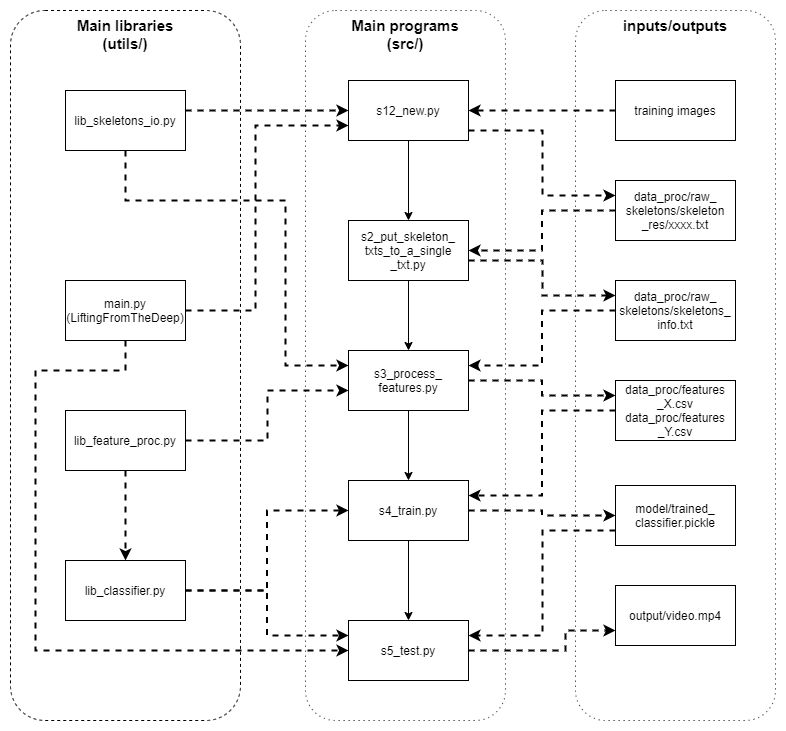

The diagram above was exported from draw.io. Its source (the exported page's mxGraphModel, read from the mxfile embedded in the PNG):
<mxGraphModel dx="2076" dy="1080" grid="1" gridSize="10" guides="1" tooltips="1" connect="1" arrows="1" fold="1" page="1" pageScale="1" pageWidth="827" pageHeight="1169" math="0" shadow="0">
  <root>
    <mxCell id="0" />
    <mxCell id="1" parent="0" />
    <mxCell id="1m0hDrlUzsWQLAaSoiUp-32" value="&lt;span style=&quot;font-size: 15px&quot;&gt;&lt;b&gt;inputs/outputs&lt;/b&gt;&lt;/span&gt;" style="rounded=1;whiteSpace=wrap;html=1;dashed=1;verticalAlign=top;dashPattern=1 4;" vertex="1" parent="1">
      <mxGeometry x="580" y="140" width="200" height="710" as="geometry" />
    </mxCell>
    <mxCell id="1m0hDrlUzsWQLAaSoiUp-10" value="&lt;font style=&quot;font-size: 15px&quot;&gt;&lt;b&gt;Main programs&lt;br&gt;(src/)&lt;/b&gt;&lt;/font&gt;" style="rounded=1;whiteSpace=wrap;html=1;dashed=1;verticalAlign=top;dashPattern=1 4;" vertex="1" parent="1">
      <mxGeometry x="310" y="140" width="200" height="710" as="geometry" />
    </mxCell>
    <mxCell id="1m0hDrlUzsWQLAaSoiUp-6" style="edgeStyle=orthogonalEdgeStyle;rounded=0;orthogonalLoop=1;jettySize=auto;html=1;" edge="1" parent="1" source="1m0hDrlUzsWQLAaSoiUp-1" target="1m0hDrlUzsWQLAaSoiUp-2">
      <mxGeometry relative="1" as="geometry" />
    </mxCell>
    <mxCell id="1m0hDrlUzsWQLAaSoiUp-25" style="edgeStyle=orthogonalEdgeStyle;rounded=0;orthogonalLoop=1;jettySize=auto;html=1;entryX=0;entryY=0.25;entryDx=0;entryDy=0;dashed=1;strokeWidth=2;" edge="1" parent="1" source="1m0hDrlUzsWQLAaSoiUp-1" target="1m0hDrlUzsWQLAaSoiUp-14">
      <mxGeometry relative="1" as="geometry">
        <Array as="points">
          <mxPoint x="547" y="260" />
          <mxPoint x="547" y="325" />
        </Array>
      </mxGeometry>
    </mxCell>
    <mxCell id="1m0hDrlUzsWQLAaSoiUp-1" value="s12_new.py" style="rounded=0;whiteSpace=wrap;html=1;" vertex="1" parent="1">
      <mxGeometry x="353" y="210" width="120" height="60" as="geometry" />
    </mxCell>
    <mxCell id="1m0hDrlUzsWQLAaSoiUp-7" style="edgeStyle=orthogonalEdgeStyle;rounded=0;orthogonalLoop=1;jettySize=auto;html=1;" edge="1" parent="1" source="1m0hDrlUzsWQLAaSoiUp-2" target="1m0hDrlUzsWQLAaSoiUp-3">
      <mxGeometry relative="1" as="geometry" />
    </mxCell>
    <mxCell id="1m0hDrlUzsWQLAaSoiUp-23" style="edgeStyle=orthogonalEdgeStyle;rounded=0;orthogonalLoop=1;jettySize=auto;html=1;entryX=0;entryY=0.25;entryDx=0;entryDy=0;dashed=1;strokeWidth=2;" edge="1" parent="1" source="1m0hDrlUzsWQLAaSoiUp-2" target="1m0hDrlUzsWQLAaSoiUp-15">
      <mxGeometry relative="1" as="geometry">
        <Array as="points">
          <mxPoint x="547" y="390" />
          <mxPoint x="547" y="425" />
        </Array>
      </mxGeometry>
    </mxCell>
    <mxCell id="1m0hDrlUzsWQLAaSoiUp-2" value="s2_put_skeleton_&lt;br&gt;txts_to_a_single&lt;br&gt;_txt.py" style="rounded=0;whiteSpace=wrap;html=1;" vertex="1" parent="1">
      <mxGeometry x="353" y="350" width="120" height="60" as="geometry" />
    </mxCell>
    <mxCell id="1m0hDrlUzsWQLAaSoiUp-8" style="edgeStyle=orthogonalEdgeStyle;rounded=0;orthogonalLoop=1;jettySize=auto;html=1;entryX=0.5;entryY=0;entryDx=0;entryDy=0;" edge="1" parent="1" source="1m0hDrlUzsWQLAaSoiUp-3" target="1m0hDrlUzsWQLAaSoiUp-4">
      <mxGeometry relative="1" as="geometry" />
    </mxCell>
    <mxCell id="1m0hDrlUzsWQLAaSoiUp-27" style="edgeStyle=orthogonalEdgeStyle;rounded=0;orthogonalLoop=1;jettySize=auto;html=1;entryX=0;entryY=0.25;entryDx=0;entryDy=0;dashed=1;strokeWidth=2;" edge="1" parent="1" source="1m0hDrlUzsWQLAaSoiUp-3" target="1m0hDrlUzsWQLAaSoiUp-16">
      <mxGeometry relative="1" as="geometry" />
    </mxCell>
    <mxCell id="1m0hDrlUzsWQLAaSoiUp-3" value="s3_process_&lt;br&gt;features.py" style="rounded=0;whiteSpace=wrap;html=1;" vertex="1" parent="1">
      <mxGeometry x="353" y="480" width="120" height="60" as="geometry" />
    </mxCell>
    <mxCell id="1m0hDrlUzsWQLAaSoiUp-9" style="edgeStyle=orthogonalEdgeStyle;rounded=0;orthogonalLoop=1;jettySize=auto;html=1;entryX=0.5;entryY=0;entryDx=0;entryDy=0;" edge="1" parent="1" source="1m0hDrlUzsWQLAaSoiUp-4" target="1m0hDrlUzsWQLAaSoiUp-5">
      <mxGeometry relative="1" as="geometry" />
    </mxCell>
    <mxCell id="1m0hDrlUzsWQLAaSoiUp-29" style="edgeStyle=orthogonalEdgeStyle;rounded=0;orthogonalLoop=1;jettySize=auto;html=1;entryX=0;entryY=0.5;entryDx=0;entryDy=0;dashed=1;strokeWidth=2;" edge="1" parent="1" source="1m0hDrlUzsWQLAaSoiUp-4" target="1m0hDrlUzsWQLAaSoiUp-17">
      <mxGeometry relative="1" as="geometry" />
    </mxCell>
    <mxCell id="1m0hDrlUzsWQLAaSoiUp-4" value="s4_train.py" style="rounded=0;whiteSpace=wrap;html=1;" vertex="1" parent="1">
      <mxGeometry x="353" y="610" width="120" height="60" as="geometry" />
    </mxCell>
    <mxCell id="1m0hDrlUzsWQLAaSoiUp-31" style="edgeStyle=orthogonalEdgeStyle;rounded=0;orthogonalLoop=1;jettySize=auto;html=1;entryX=0;entryY=0.75;entryDx=0;entryDy=0;dashed=1;strokeWidth=2;" edge="1" parent="1" source="1m0hDrlUzsWQLAaSoiUp-5" target="1m0hDrlUzsWQLAaSoiUp-18">
      <mxGeometry relative="1" as="geometry">
        <Array as="points">
          <mxPoint x="570" y="780" />
          <mxPoint x="570" y="760" />
        </Array>
      </mxGeometry>
    </mxCell>
    <mxCell id="1m0hDrlUzsWQLAaSoiUp-5" value="s5_test.py" style="rounded=0;whiteSpace=wrap;html=1;" vertex="1" parent="1">
      <mxGeometry x="353" y="750" width="120" height="60" as="geometry" />
    </mxCell>
    <mxCell id="1m0hDrlUzsWQLAaSoiUp-20" style="edgeStyle=orthogonalEdgeStyle;rounded=0;orthogonalLoop=1;jettySize=auto;html=1;entryX=1;entryY=0.5;entryDx=0;entryDy=0;dashed=1;strokeWidth=2;" edge="1" parent="1" source="1m0hDrlUzsWQLAaSoiUp-13" target="1m0hDrlUzsWQLAaSoiUp-1">
      <mxGeometry relative="1" as="geometry" />
    </mxCell>
    <mxCell id="1m0hDrlUzsWQLAaSoiUp-13" value="training images" style="rounded=0;whiteSpace=wrap;html=1;" vertex="1" parent="1">
      <mxGeometry x="620" y="210" width="120" height="60" as="geometry" />
    </mxCell>
    <mxCell id="1m0hDrlUzsWQLAaSoiUp-24" style="edgeStyle=orthogonalEdgeStyle;rounded=0;orthogonalLoop=1;jettySize=auto;html=1;dashed=1;strokeWidth=2;" edge="1" parent="1" source="1m0hDrlUzsWQLAaSoiUp-14" target="1m0hDrlUzsWQLAaSoiUp-2">
      <mxGeometry relative="1" as="geometry" />
    </mxCell>
    <mxCell id="1m0hDrlUzsWQLAaSoiUp-14" value="data_proc/raw_&lt;br&gt;skeletons/skeleton&lt;br&gt;_res/xxxx.txt" style="rounded=0;whiteSpace=wrap;html=1;" vertex="1" parent="1">
      <mxGeometry x="620" y="310" width="120" height="60" as="geometry" />
    </mxCell>
    <mxCell id="1m0hDrlUzsWQLAaSoiUp-26" style="edgeStyle=orthogonalEdgeStyle;rounded=0;orthogonalLoop=1;jettySize=auto;html=1;entryX=1;entryY=0.25;entryDx=0;entryDy=0;dashed=1;strokeWidth=2;" edge="1" parent="1" source="1m0hDrlUzsWQLAaSoiUp-15" target="1m0hDrlUzsWQLAaSoiUp-3">
      <mxGeometry relative="1" as="geometry" />
    </mxCell>
    <mxCell id="1m0hDrlUzsWQLAaSoiUp-15" value="&lt;span&gt;data_proc/raw_&lt;/span&gt;&lt;br&gt;&lt;span&gt;skeletons/skeletons_&lt;br&gt;info.txt&lt;/span&gt;" style="rounded=0;whiteSpace=wrap;html=1;" vertex="1" parent="1">
      <mxGeometry x="620" y="410" width="120" height="60" as="geometry" />
    </mxCell>
    <mxCell id="1m0hDrlUzsWQLAaSoiUp-28" style="edgeStyle=orthogonalEdgeStyle;rounded=0;orthogonalLoop=1;jettySize=auto;html=1;entryX=1;entryY=0.25;entryDx=0;entryDy=0;dashed=1;strokeWidth=2;" edge="1" parent="1" source="1m0hDrlUzsWQLAaSoiUp-16" target="1m0hDrlUzsWQLAaSoiUp-4">
      <mxGeometry relative="1" as="geometry" />
    </mxCell>
    <mxCell id="1m0hDrlUzsWQLAaSoiUp-16" value="data_proc/features&lt;br&gt;_X.csv&lt;br&gt;data_proc/features&lt;br&gt;_Y.csv" style="rounded=0;whiteSpace=wrap;html=1;" vertex="1" parent="1">
      <mxGeometry x="620" y="510" width="120" height="60" as="geometry" />
    </mxCell>
    <mxCell id="1m0hDrlUzsWQLAaSoiUp-30" style="edgeStyle=orthogonalEdgeStyle;rounded=0;orthogonalLoop=1;jettySize=auto;html=1;entryX=1;entryY=0.25;entryDx=0;entryDy=0;dashed=1;strokeWidth=2;" edge="1" parent="1" source="1m0hDrlUzsWQLAaSoiUp-17" target="1m0hDrlUzsWQLAaSoiUp-5">
      <mxGeometry relative="1" as="geometry">
        <Array as="points">
          <mxPoint x="547" y="660" />
          <mxPoint x="547" y="765" />
        </Array>
      </mxGeometry>
    </mxCell>
    <mxCell id="1m0hDrlUzsWQLAaSoiUp-17" value="model/trained_&lt;br&gt;classifier.pickle" style="rounded=0;whiteSpace=wrap;html=1;" vertex="1" parent="1">
      <mxGeometry x="620" y="615" width="120" height="60" as="geometry" />
    </mxCell>
    <mxCell id="1m0hDrlUzsWQLAaSoiUp-18" value="output/video.mp4" style="rounded=0;whiteSpace=wrap;html=1;" vertex="1" parent="1">
      <mxGeometry x="620" y="715" width="120" height="60" as="geometry" />
    </mxCell>
    <mxCell id="1m0hDrlUzsWQLAaSoiUp-47" value="&lt;font style=&quot;font-size: 15px&quot;&gt;&lt;b&gt;Main libraries&lt;br&gt;(utils/)&lt;/b&gt;&lt;/font&gt;" style="rounded=1;whiteSpace=wrap;html=1;dashed=1;verticalAlign=top;" vertex="1" parent="1">
      <mxGeometry x="15" y="140" width="230" height="710" as="geometry" />
    </mxCell>
    <mxCell id="1m0hDrlUzsWQLAaSoiUp-55" style="edgeStyle=orthogonalEdgeStyle;rounded=0;orthogonalLoop=1;jettySize=auto;html=1;entryX=0;entryY=0.75;entryDx=0;entryDy=0;dashed=1;strokeWidth=2;" edge="1" parent="1" source="1m0hDrlUzsWQLAaSoiUp-48" target="1m0hDrlUzsWQLAaSoiUp-1">
      <mxGeometry relative="1" as="geometry">
        <Array as="points">
          <mxPoint x="260" y="440" />
          <mxPoint x="260" y="255" />
        </Array>
      </mxGeometry>
    </mxCell>
    <mxCell id="1m0hDrlUzsWQLAaSoiUp-56" style="edgeStyle=orthogonalEdgeStyle;rounded=0;orthogonalLoop=1;jettySize=auto;html=1;entryX=0;entryY=0.5;entryDx=0;entryDy=0;dashed=1;strokeWidth=2;" edge="1" parent="1" source="1m0hDrlUzsWQLAaSoiUp-48" target="1m0hDrlUzsWQLAaSoiUp-5">
      <mxGeometry relative="1" as="geometry">
        <Array as="points">
          <mxPoint x="130" y="500" />
          <mxPoint x="40" y="500" />
          <mxPoint x="40" y="780" />
        </Array>
      </mxGeometry>
    </mxCell>
    <mxCell id="1m0hDrlUzsWQLAaSoiUp-48" value="main.py&lt;br&gt;(LiftingFromTheDeep)" style="rounded=0;whiteSpace=wrap;html=1;" vertex="1" parent="1">
      <mxGeometry x="70" y="410" width="120" height="60" as="geometry" />
    </mxCell>
    <mxCell id="1m0hDrlUzsWQLAaSoiUp-57" style="edgeStyle=orthogonalEdgeStyle;rounded=0;orthogonalLoop=1;jettySize=auto;html=1;entryX=0;entryY=0.5;entryDx=0;entryDy=0;dashed=1;strokeWidth=2;" edge="1" parent="1" source="1m0hDrlUzsWQLAaSoiUp-49" target="1m0hDrlUzsWQLAaSoiUp-1">
      <mxGeometry relative="1" as="geometry">
        <Array as="points">
          <mxPoint x="230" y="240" />
          <mxPoint x="230" y="240" />
        </Array>
      </mxGeometry>
    </mxCell>
    <mxCell id="1m0hDrlUzsWQLAaSoiUp-58" style="edgeStyle=orthogonalEdgeStyle;rounded=0;orthogonalLoop=1;jettySize=auto;html=1;entryX=0;entryY=0.25;entryDx=0;entryDy=0;dashed=1;strokeWidth=2;" edge="1" parent="1" source="1m0hDrlUzsWQLAaSoiUp-49" target="1m0hDrlUzsWQLAaSoiUp-3">
      <mxGeometry relative="1" as="geometry">
        <Array as="points">
          <mxPoint x="130" y="330" />
          <mxPoint x="290" y="330" />
          <mxPoint x="290" y="495" />
        </Array>
      </mxGeometry>
    </mxCell>
    <mxCell id="1m0hDrlUzsWQLAaSoiUp-49" value="lib_skeletons_io.py" style="rounded=0;whiteSpace=wrap;html=1;" vertex="1" parent="1">
      <mxGeometry x="70" y="220" width="120" height="60" as="geometry" />
    </mxCell>
    <mxCell id="1m0hDrlUzsWQLAaSoiUp-53" style="edgeStyle=orthogonalEdgeStyle;rounded=0;orthogonalLoop=1;jettySize=auto;html=1;entryX=0.5;entryY=0;entryDx=0;entryDy=0;dashed=1;strokeWidth=2;" edge="1" parent="1" source="1m0hDrlUzsWQLAaSoiUp-50" target="1m0hDrlUzsWQLAaSoiUp-51">
      <mxGeometry relative="1" as="geometry" />
    </mxCell>
    <mxCell id="1m0hDrlUzsWQLAaSoiUp-54" style="edgeStyle=orthogonalEdgeStyle;rounded=0;orthogonalLoop=1;jettySize=auto;html=1;dashed=1;strokeWidth=2;" edge="1" parent="1" source="1m0hDrlUzsWQLAaSoiUp-50" target="1m0hDrlUzsWQLAaSoiUp-3">
      <mxGeometry relative="1" as="geometry">
        <Array as="points">
          <mxPoint x="272" y="570" />
          <mxPoint x="272" y="520" />
        </Array>
      </mxGeometry>
    </mxCell>
    <mxCell id="1m0hDrlUzsWQLAaSoiUp-50" value="lib_feature_proc.py" style="rounded=0;whiteSpace=wrap;html=1;" vertex="1" parent="1">
      <mxGeometry x="70" y="540" width="120" height="60" as="geometry" />
    </mxCell>
    <mxCell id="1m0hDrlUzsWQLAaSoiUp-52" style="edgeStyle=orthogonalEdgeStyle;rounded=0;orthogonalLoop=1;jettySize=auto;html=1;entryX=0;entryY=0.25;entryDx=0;entryDy=0;dashed=1;strokeWidth=2;" edge="1" parent="1" source="1m0hDrlUzsWQLAaSoiUp-51" target="1m0hDrlUzsWQLAaSoiUp-5">
      <mxGeometry relative="1" as="geometry" />
    </mxCell>
    <mxCell id="1m0hDrlUzsWQLAaSoiUp-60" style="edgeStyle=orthogonalEdgeStyle;rounded=0;orthogonalLoop=1;jettySize=auto;html=1;entryX=0;entryY=0.5;entryDx=0;entryDy=0;dashed=1;strokeWidth=2;" edge="1" parent="1" source="1m0hDrlUzsWQLAaSoiUp-51" target="1m0hDrlUzsWQLAaSoiUp-4">
      <mxGeometry relative="1" as="geometry" />
    </mxCell>
    <mxCell id="1m0hDrlUzsWQLAaSoiUp-51" value="lib_classifier.py" style="rounded=0;whiteSpace=wrap;html=1;" vertex="1" parent="1">
      <mxGeometry x="70" y="690" width="120" height="60" as="geometry" />
    </mxCell>
  </root>
</mxGraphModel>